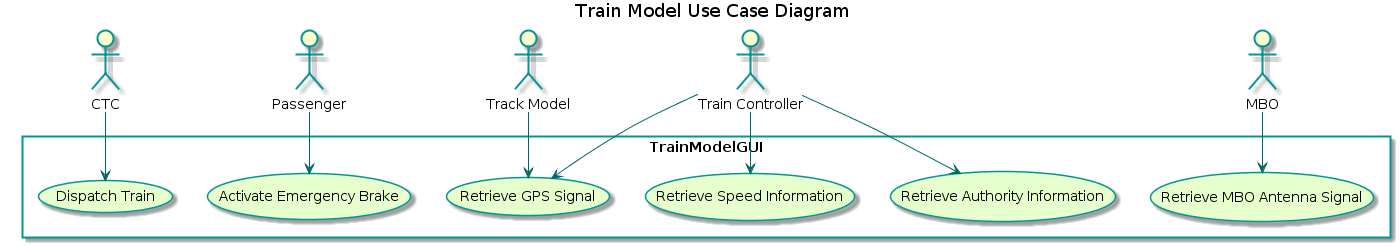

The diagram above was rendered by PlantUML. Its source (embedded in the PNG):
@startuml
title Train Model Use Case Diagram
'skinparam backgroundColor transparent'
skinparam usecaseBackgroundColor #e6ffcc
skinparam usecaseBorderColor 	#049595
skinparam actorBorderColor 	#049595
skinparam packageBorderCOlor  #049595
skinparam arrowColor #006666

:CTC: as ctc
:Passenger: as p
:Track Model: as tkm
:Train Controller: as tnc
:MBO: as mbo

rectangle TrainModelGUI{
    (Dispatch Train)
	(Activate Emergency Brake)
    (Retrieve Speed Information)
    (Retrieve Authority Information)
    (Retrieve GPS Signal)
    (Retrieve MBO Antenna Signal)
}

ctc --> (Dispatch Train)
p --> (Activate Emergency Brake)
tkm --> (Retrieve GPS Signal)
tnc --> (Retrieve GPS Signal)
tnc --> (Retrieve Speed Information)
tnc --> (Retrieve Authority Information)
mbo --> (Retrieve MBO Antenna Signal)
@enduml